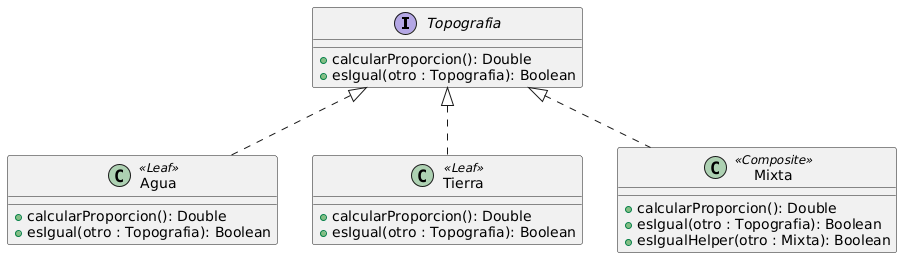

The diagram above was rendered by PlantUML. Its source (embedded in the PNG):
@startuml
interface Topografia {
+calcularProporcion(): Double
+esIgual(otro : Topografia): Boolean
}

class Agua <<Leaf>> {
+calcularProporcion(): Double
+esIgual(otro : Topografia): Boolean
}

class Tierra <<Leaf>> {
+calcularProporcion(): Double
+esIgual(otro : Topografia): Boolean
}

class Mixta <<Composite>> {
+calcularProporcion(): Double
+esIgual(otro : Topografia): Boolean
+esIgualHelper(otro : Mixta): Boolean
}

Topografia <|.. Agua
Topografia <|.. Tierra
Topografia <|.. Mixta
@enduml